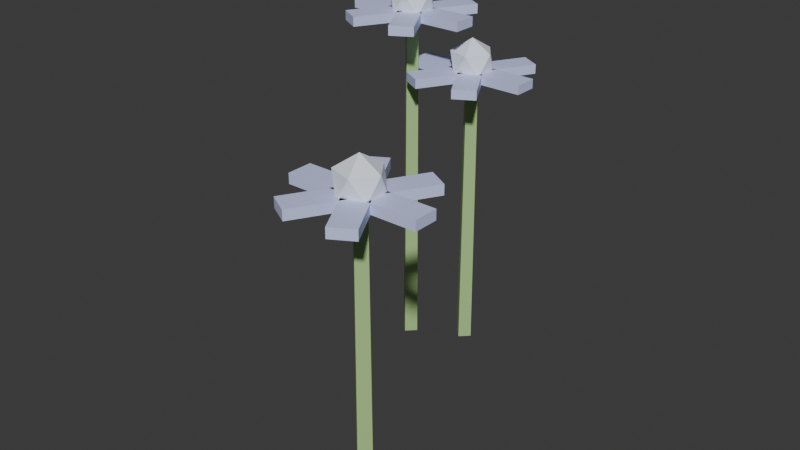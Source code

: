 # Source: Moonflower.blend  (saved by Blender 5.2.45; exported with 4.5.12 LTS)
import bpy
from mathutils import Matrix  # noqa: F401  (used for matrix-valued properties, if any)

bpy.ops.wm.read_factory_settings(use_empty=True)
scene = bpy.context.scene
scene.name = 'Scene'

# ---- collections
col_collection = bpy.data.collections.new('Collection'); scene.collection.children.link(col_collection)

# ---- materials (node trees are filled in below, after node groups)
mat_m_grass = bpy.data.materials.new('M_Grass')
mat_m_grass.diffuse_color = (0.4, 0.62, 0.25, 1.0)
mat_m_leafmoon = bpy.data.materials.new('M_LeafMoon')
mat_m_leafmoon.diffuse_color = (0.62, 0.68, 1.0, 1.0)
mat_m_moonglow = bpy.data.materials.new('M_MoonGlow')
mat_m_moonglow.diffuse_color = (0.85, 0.9, 1.0, 1.0)

# ---- material node trees
mat_m_grass.use_nodes = True; mat_m_grass.node_tree.nodes.clear()
_N = mat_m_grass.node_tree.nodes; _L = mat_m_grass.node_tree.links
n0 = _N.new('ShaderNodeBsdfPrincipled'); n0.name = 'Principled BSDF'; n0.location = (-200, 100)
n0.inputs[0].default_value = (0.4, 0.62, 0.25, 1.0)
n0.inputs[10].default_value = 0.005
n1 = _N.new('ShaderNodeOutputMaterial'); n1.name = 'Material Output'; n1.location = (200, 100)
_L.new(n0.outputs[0], n1.inputs[0])
n1.is_active_output = True
mat_m_leafmoon.use_nodes = True; mat_m_leafmoon.node_tree.nodes.clear()
_N = mat_m_leafmoon.node_tree.nodes; _L = mat_m_leafmoon.node_tree.links
n0 = _N.new('ShaderNodeBsdfPrincipled'); n0.name = 'Principled BSDF'; n0.location = (-200, 100)
n0.inputs[0].default_value = (0.62, 0.68, 1.0, 1.0)
n0.inputs[10].default_value = 0.005
n1 = _N.new('ShaderNodeOutputMaterial'); n1.name = 'Material Output'; n1.location = (200, 100)
_L.new(n0.outputs[0], n1.inputs[0])
n1.is_active_output = True
mat_m_moonglow.use_nodes = True; mat_m_moonglow.node_tree.nodes.clear()
_N = mat_m_moonglow.node_tree.nodes; _L = mat_m_moonglow.node_tree.links
n0 = _N.new('ShaderNodeBsdfPrincipled'); n0.name = 'Principled BSDF'; n0.location = (-200, 100)
n0.inputs[0].default_value = (0.85, 0.9, 1.0, 1.0)
n0.inputs[10].default_value = 0.005
n1 = _N.new('ShaderNodeOutputMaterial'); n1.name = 'Material Output'; n1.location = (200, 100)
_L.new(n0.outputs[0], n1.inputs[0])
n1.is_active_output = True

# ---- world
world_world = bpy.data.worlds.new('World'); scene.world = world_world
world_world.use_nodes = True; world_world.node_tree.nodes.clear()
_N = world_world.node_tree.nodes; _L = world_world.node_tree.links
n0 = _N.new('ShaderNodeOutputWorld'); n0.name = 'World Output'; n0.location = (200, 100)
n1 = _N.new('ShaderNodeBackground'); n1.name = 'Background'; n1.location = (-200, 100)
n1.inputs[0].default_value = (0.05088, 0.05088, 0.05088, 1.0)
_L.new(n1.outputs[0], n0.inputs[0])
n0.is_active_output = True
world_world.color = (0.05088, 0.05088, 0.05088)
world_world.sun_shadow_jitter_overblur = 0.0

# ---- meshes
me_moonflower_mesh = bpy.data.meshes.new('Moonflower_Mesh')
me_moonflower_mesh.from_pydata([(-0.05176, 0.1751, 0.0), (-0.05176, 0.1731, 0.3792), (-0.03976, 0.1631, 0.0), (-0.04176, 0.1631, 0.3792), (-0.05176, 0.1511, 0.0), (-0.05176, 0.1531, 0.3792), (-0.06376, 0.1631, 0.0), (-0.06176, 0.1631, 0.3792), (-0.04176, 0.1481, 0.3732), (-0.04176, 0.1481, 0.3852), (-0.04176, 0.1781, 0.3732), (-0.04176, 0.1781, 0.3852), (0.02824, 0.1481, 0.3732), (0.02824, 0.1481, 0.3852), (0.02824, 0.1781, 0.3732), (0.02824, 0.1781, 0.3852), (-0.03377, 0.1642, 0.3732), (-0.03377, 0.1642, 0.3852), (-0.05975, 0.1792, 0.3732), (-0.05975, 0.1792, 0.3852), (0.001228, 0.2248, 0.3732), (0.001228, 0.2248, 0.3852), (-0.02475, 0.2398, 0.3732), (-0.02475, 0.2398, 0.3852), (-0.04377, 0.1792, 0.3732), (-0.04377, 0.1792, 0.3852), (-0.06975, 0.1642, 0.3732), (-0.06975, 0.1642, 0.3852), (-0.07877, 0.2398, 0.3732), (-0.07877, 0.2398, 0.3852), (-0.1048, 0.2248, 0.3732), (-0.1048, 0.2248, 0.3852), (-0.06176, 0.1781, 0.3732), (-0.06176, 0.1781, 0.3852), (-0.06176, 0.1481, 0.3732), (-0.06176, 0.1481, 0.3852), (-0.1318, 0.1781, 0.3732), (-0.1318, 0.1781, 0.3852), (-0.1318, 0.1481, 0.3732), (-0.1318, 0.1481, 0.3852), (-0.06975, 0.1619, 0.3732), (-0.06975, 0.1619, 0.3852), (-0.04377, 0.1469, 0.3732), (-0.04377, 0.1469, 0.3852), (-0.1048, 0.1013, 0.3732), (-0.1048, 0.1013, 0.3852), (-0.07877, 0.08627, 0.3732), (-0.07877, 0.08627, 0.3852), (-0.05975, 0.1469, 0.3732), (-0.05975, 0.1469, 0.3852), (-0.03377, 0.1619, 0.3732), (-0.03377, 0.1619, 0.3852), (-0.02475, 0.08627, 0.3732), (-0.02475, 0.08627, 0.3852), (0.001228, 0.1013, 0.3732), (0.001228, 0.1013, 0.3852), (-0.05176, 0.1631, 0.3642), (-0.03005, 0.1473, 0.3808), (-0.06005, 0.1375, 0.3808), (-0.0786, 0.1631, 0.3808), (-0.06005, 0.1886, 0.3808), (-0.03005, 0.1788, 0.3808), (-0.04347, 0.1375, 0.4076), (-0.07347, 0.1473, 0.4076), (-0.07347, 0.1788, 0.4076), (-0.04347, 0.1886, 0.4076), (-0.02493, 0.1631, 0.4076), (-0.05176, 0.1631, 0.4242), (-0.1176, 0.1391, 0.0), (-0.1176, 0.1371, 0.4518), (-0.1056, 0.1271, 0.0), (-0.1076, 0.1271, 0.4518), (-0.1176, 0.1151, 0.0), (-0.1176, 0.1171, 0.4518), (-0.1296, 0.1271, 0.0), (-0.1276, 0.1271, 0.4518), (-0.1076, 0.1121, 0.4458), (-0.1076, 0.1121, 0.4578), (-0.1076, 0.1421, 0.4458), (-0.1076, 0.1421, 0.4578), (-0.03758, 0.1121, 0.4458), (-0.03758, 0.1121, 0.4578), (-0.03758, 0.1421, 0.4458), (-0.03758, 0.1421, 0.4578), (-0.09959, 0.1283, 0.4458), (-0.09959, 0.1283, 0.4578), (-0.1256, 0.1433, 0.4458), (-0.1256, 0.1433, 0.4578), (-0.06459, 0.1889, 0.4458), (-0.06459, 0.1889, 0.4578), (-0.09057, 0.2039, 0.4458), (-0.09057, 0.2039, 0.4578), (-0.1096, 0.1433, 0.4458), (-0.1096, 0.1433, 0.4578), (-0.1356, 0.1283, 0.4458), (-0.1356, 0.1283, 0.4578), (-0.1446, 0.2039, 0.4458), (-0.1446, 0.2039, 0.4578), (-0.1706, 0.1889, 0.4458), (-0.1706, 0.1889, 0.4578), (-0.1276, 0.1421, 0.4458), (-0.1276, 0.1421, 0.4578), (-0.1276, 0.1121, 0.4458), (-0.1276, 0.1121, 0.4578), (-0.1976, 0.1421, 0.4458), (-0.1976, 0.1421, 0.4578), (-0.1976, 0.1121, 0.4458), (-0.1976, 0.1121, 0.4578), (-0.1356, 0.126, 0.4458), (-0.1356, 0.126, 0.4578), (-0.1096, 0.111, 0.4458), (-0.1096, 0.111, 0.4578), (-0.1706, 0.06534, 0.4458), (-0.1706, 0.06534, 0.4578), (-0.1446, 0.05034, 0.4458), (-0.1446, 0.05034, 0.4578), (-0.1256, 0.111, 0.4458), (-0.1256, 0.111, 0.4578), (-0.09959, 0.126, 0.4458), (-0.09959, 0.126, 0.4578), (-0.09057, 0.05034, 0.4458), (-0.09057, 0.05034, 0.4578), (-0.06459, 0.06534, 0.4458), (-0.06459, 0.06534, 0.4578), (-0.1176, 0.1271, 0.4368), (-0.09587, 0.1113, 0.4533), (-0.1259, 0.1016, 0.4533), (-0.1444, 0.1271, 0.4533), (-0.1259, 0.1526, 0.4533), (-0.09587, 0.1429, 0.4533), (-0.1093, 0.1016, 0.4802), (-0.1393, 0.1113, 0.4802), (-0.1393, 0.1429, 0.4802), (-0.1093, 0.1526, 0.4802), (-0.09075, 0.1271, 0.4802), (-0.1176, 0.1271, 0.4968), (0.07931, -0.1793, 0.0), (0.07931, -0.1813, 0.3814), (0.09131, -0.1913, 0.0), (0.08931, -0.1913, 0.3814), (0.07931, -0.2033, 0.0), (0.07931, -0.2013, 0.3814), (0.06731, -0.1913, 0.0), (0.06931, -0.1913, 0.3814), (0.08931, -0.2063, 0.3754), (0.08931, -0.2063, 0.3874), (0.08931, -0.1763, 0.3754), (0.08931, -0.1763, 0.3874), (0.1593, -0.2063, 0.3754), (0.1593, -0.2063, 0.3874), (0.1593, -0.1763, 0.3754), (0.1593, -0.1763, 0.3874), (0.0973, -0.1901, 0.3754), (0.0973, -0.1901, 0.3874), (0.07132, -0.1751, 0.3754), (0.07132, -0.1751, 0.3874), (0.1323, -0.1295, 0.3754), (0.1323, -0.1295, 0.3874), (0.1063, -0.1145, 0.3754), (0.1063, -0.1145, 0.3874), (0.0873, -0.1751, 0.3754), (0.0873, -0.1751, 0.3874), (0.06132, -0.1901, 0.3754), (0.06132, -0.1901, 0.3874), (0.0523, -0.1145, 0.3754), (0.0523, -0.1145, 0.3874), (0.02632, -0.1295, 0.3754), (0.02632, -0.1295, 0.3874), (0.06931, -0.1763, 0.3754), (0.06931, -0.1763, 0.3874), (0.06931, -0.2063, 0.3754), (0.06931, -0.2063, 0.3874), (-0.0006869, -0.1763, 0.3754), (-0.0006869, -0.1763, 0.3874), (-0.0006869, -0.2063, 0.3754), (-0.0006869, -0.2063, 0.3874), (0.06132, -0.1924, 0.3754), (0.06132, -0.1924, 0.3874), (0.0873, -0.2074, 0.3754), (0.0873, -0.2074, 0.3874), (0.02632, -0.2531, 0.3754), (0.02632, -0.2531, 0.3874), (0.0523, -0.2681, 0.3754), (0.0523, -0.2681, 0.3874), (0.07132, -0.2074, 0.3754), (0.07132, -0.2074, 0.3874), (0.0973, -0.1924, 0.3754), (0.0973, -0.1924, 0.3874), (0.1063, -0.2681, 0.3754), (0.1063, -0.2681, 0.3874), (0.1323, -0.2531, 0.3754), (0.1323, -0.2531, 0.3874), (0.07931, -0.1913, 0.3664), (0.101, -0.207, 0.383), (0.07102, -0.2168, 0.383), (0.05248, -0.1913, 0.383), (0.07102, -0.1658, 0.383), (0.101, -0.1755, 0.383), (0.0876, -0.2168, 0.4099), (0.05761, -0.207, 0.4099), (0.05761, -0.1755, 0.4099), (0.0876, -0.1658, 0.4099), (0.1061, -0.1913, 0.4099), (0.07931, -0.1913, 0.4264)], [], [(0, 1, 3, 2), (2, 3, 5, 4), (3, 1, 7, 5), (4, 5, 7, 6), (6, 7, 1, 0), (0, 2, 4, 6), (8, 9, 11, 10), (10, 11, 15, 14), (14, 15, 13, 12), (12, 13, 9, 8), (10, 14, 12, 8), (15, 11, 9, 13), (16, 17, 19, 18), (18, 19, 23, 22), (22, 23, 21, 20), (20, 21, 17, 16), (18, 22, 20, 16), (23, 19, 17, 21), (24, 25, 27, 26), (26, 27, 31, 30), (30, 31, 29, 28), (28, 29, 25, 24), (26, 30, 28, 24), (31, 27, 25, 29), (32, 33, 35, 34), (34, 35, 39, 38), (38, 39, 37, 36), (36, 37, 33, 32), (34, 38, 36, 32), (39, 35, 33, 37), (40, 41, 43, 42), (42, 43, 47, 46), (46, 47, 45, 44), (44, 45, 41, 40), (42, 46, 44, 40), (47, 43, 41, 45), (48, 49, 51, 50), (50, 51, 55, 54), (54, 55, 53, 52), (52, 53, 49, 48), (50, 54, 52, 48), (55, 51, 49, 53), (56, 57, 58), (57, 56, 61), (56, 58, 59), (56, 59, 60), (56, 60, 61), (57, 61, 66), (58, 57, 62), (59, 58, 63), (60, 59, 64), (61, 60, 65), (57, 66, 62), (58, 62, 63), (59, 63, 64), (60, 64, 65), (61, 65, 66), (62, 66, 67), (63, 62, 67), (64, 63, 67), (65, 64, 67), (66, 65, 67), (68, 69, 71, 70), (70, 71, 73, 72), (71, 69, 75, 73), (72, 73, 75, 74), (74, 75, 69, 68), (68, 70, 72, 74), (76, 77, 79, 78), (78, 79, 83, 82), (82, 83, 81, 80), (80, 81, 77, 76), (78, 82, 80, 76), (83, 79, 77, 81), (84, 85, 87, 86), (86, 87, 91, 90), (90, 91, 89, 88), (88, 89, 85, 84), (86, 90, 88, 84), (91, 87, 85, 89), (92, 93, 95, 94), (94, 95, 99, 98), (98, 99, 97, 96), (96, 97, 93, 92), (94, 98, 96, 92), (99, 95, 93, 97), (100, 101, 103, 102), (102, 103, 107, 106), (106, 107, 105, 104), (104, 105, 101, 100), (102, 106, 104, 100), (107, 103, 101, 105), (108, 109, 111, 110), (110, 111, 115, 114), (114, 115, 113, 112), (112, 113, 109, 108), (110, 114, 112, 108), (115, 111, 109, 113), (116, 117, 119, 118), (118, 119, 123, 122), (122, 123, 121, 120), (120, 121, 117, 116), (118, 122, 120, 116), (123, 119, 117, 121), (124, 125, 126), (125, 124, 129), (124, 126, 127), (124, 127, 128), (124, 128, 129), (125, 129, 134), (126, 125, 130), (127, 126, 131), (128, 127, 132), (129, 128, 133), (125, 134, 130), (126, 130, 131), (127, 131, 132), (128, 132, 133), (129, 133, 134), (130, 134, 135), (131, 130, 135), (132, 131, 135), (133, 132, 135), (134, 133, 135), (136, 137, 139, 138), (138, 139, 141, 140), (139, 137, 143, 141), (140, 141, 143, 142), (142, 143, 137, 136), (136, 138, 140, 142), (144, 145, 147, 146), (146, 147, 151, 150), (150, 151, 149, 148), (148, 149, 145, 144), (146, 150, 148, 144), (151, 147, 145, 149), (152, 153, 155, 154), (154, 155, 159, 158), (158, 159, 157, 156), (156, 157, 153, 152), (154, 158, 156, 152), (159, 155, 153, 157), (160, 161, 163, 162), (162, 163, 167, 166), (166, 167, 165, 164), (164, 165, 161, 160), (162, 166, 164, 160), (167, 163, 161, 165), (168, 169, 171, 170), (170, 171, 175, 174), (174, 175, 173, 172), (172, 173, 169, 168), (170, 174, 172, 168), (175, 171, 169, 173), (176, 177, 179, 178), (178, 179, 183, 182), (182, 183, 181, 180), (180, 181, 177, 176), (178, 182, 180, 176), (183, 179, 177, 181), (184, 185, 187, 186), (186, 187, 191, 190), (190, 191, 189, 188), (188, 189, 185, 184), (186, 190, 188, 184), (191, 187, 185, 189), (192, 193, 194), (193, 192, 197), (192, 194, 195), (192, 195, 196), (192, 196, 197), (193, 197, 202), (194, 193, 198), (195, 194, 199), (196, 195, 200), (197, 196, 201), (193, 202, 198), (194, 198, 199), (195, 199, 200), (196, 200, 201), (197, 201, 202), (198, 202, 203), (199, 198, 203), (200, 199, 203), (201, 200, 203), (202, 201, 203)])
me_moonflower_mesh.polygons.foreach_set('material_index', [0, 0, 0, 0, 0, 0, 1, 1, 1, 1, 1, 1, 1, 1, 1, 1, 1, 1, 1, 1, 1, 1, 1, 1, 1, 1, 1, 1, 1, 1, 1, 1, 1, 1, 1, 1, 1, 1, 1, 1, 1, 1, 2, 2, 2, 2, 2, 2, 2, 2, 2, 2, 2, 2, 2, 2, 2, 2, 2, 2, 2, 2, 0, 0, 0, 0, 0, 0, 1, 1, 1, 1, 1, 1, 1, 1, 1, 1, 1, 1, 1, 1, 1, 1, 1, 1, 1, 1, 1, 1, 1, 1, 1, 1, 1, 1, 1, 1, 1, 1, 1, 1, 1, 1, 2, 2, 2, 2, 2, 2, 2, 2, 2, 2, 2, 2, 2, 2, 2, 2, 2, 2, 2, 2, 0, 0, 0, 0, 0, 0, 1, 1, 1, 1, 1, 1, 1, 1, 1, 1, 1, 1, 1, 1, 1, 1, 1, 1, 1, 1, 1, 1, 1, 1, 1, 1, 1, 1, 1, 1, 1, 1, 1, 1, 1, 1, 2, 2, 2, 2, 2, 2, 2, 2, 2, 2, 2, 2, 2, 2, 2, 2, 2, 2, 2, 2])
_uv = me_moonflower_mesh.uv_layers.new(name='UVMap')
_uv.uv.foreach_set('vector', [1.0, 0.5, 1.0, 1.0, 0.75, 1.0, 0.75, 0.5, 0.75, 0.5, 0.75, 1.0, 0.5, 1.0, 0.5, 0.5, 0.49, 0.25, 0.25, 0.49, 0.01, 0.25, 0.25, 0.01, 0.5, 0.5, 0.5, 1.0, 0.25, 1.0, 0.25, 0.5, 0.25, 0.5, 0.25, 1.0, 0.0, 1.0, 0.0, 0.5, 0.75, 0.49, 0.99, 0.25, 0.75, 0.01, 0.51, 0.25, 0.375, 0.0, 0.625, 0.0, 0.625, 0.25, 0.375, 0.25, 0.375, 0.25, 0.625, 0.25, 0.625, 0.5, 0.375, 0.5, 0.375, 0.5, 0.625, 0.5, 0.625, 0.75, 0.375, 0.75, 0.375, 0.75, 0.625, 0.75, 0.625, 1.0, 0.375, 1.0, 0.125, 0.5, 0.375, 0.5, 0.375, 0.75, 0.125, 0.75, 0.625, 0.5, 0.875, 0.5, 0.875, 0.75, 0.625, 0.75, 0.375, 0.0, 0.625, 0.0, 0.625, 0.25, 0.375, 0.25, 0.375, 0.25, 0.625, 0.25, 0.625, 0.5, 0.375, 0.5, 0.375, 0.5, 0.625, 0.5, 0.625, 0.75, 0.375, 0.75, 0.375, 0.75, 0.625, 0.75, 0.625, 1.0, 0.375, 1.0, 0.125, 0.5, 0.375, 0.5, 0.375, 0.75, 0.125, 0.75, 0.625, 0.5, 0.875, 0.5, 0.875, 0.75, 0.625, 0.75, 0.375, 0.0, 0.625, 0.0, 0.625, 0.25, 0.375, 0.25, 0.375, 0.25, 0.625, 0.25, 0.625, 0.5, 0.375, 0.5, 0.375, 0.5, 0.625, 0.5, 0.625, 0.75, 0.375, 0.75, 0.375, 0.75, 0.625, 0.75, 0.625, 1.0, 0.375, 1.0, 0.125, 0.5, 0.375, 0.5, 0.375, 0.75, 0.125, 0.75, 0.625, 0.5, 0.875, 0.5, 0.875, 0.75, 0.625, 0.75, 0.375, 0.0, 0.625, 0.0, 0.625, 0.25, 0.375, 0.25, 0.375, 0.25, 0.625, 0.25, 0.625, 0.5, 0.375, 0.5, 0.375, 0.5, 0.625, 0.5, 0.625, 0.75, 0.375, 0.75, 0.375, 0.75, 0.625, 0.75, 0.625, 1.0, 0.375, 1.0, 0.125, 0.5, 0.375, 0.5, 0.375, 0.75, 0.125, 0.75, 0.625, 0.5, 0.875, 0.5, 0.875, 0.75, 0.625, 0.75, 0.375, 0.0, 0.625, 0.0, 0.625, 0.25, 0.375, 0.25, 0.375, 0.25, 0.625, 0.25, 0.625, 0.5, 0.375, 0.5, 0.375, 0.5, 0.625, 0.5, 0.625, 0.75, 0.375, 0.75, 0.375, 0.75, 0.625, 0.75, 0.625, 1.0, 0.375, 1.0, 0.125, 0.5, 0.375, 0.5, 0.375, 0.75, 0.125, 0.75, 0.625, 0.5, 0.875, 0.5, 0.875, 0.75, 0.625, 0.75, 0.375, 0.0, 0.625, 0.0, 0.625, 0.25, 0.375, 0.25, 0.375, 0.25, 0.625, 0.25, 0.625, 0.5, 0.375, 0.5, 0.375, 0.5, 0.625, 0.5, 0.625, 0.75, 0.375, 0.75, 0.375, 0.75, 0.625, 0.75, 0.625, 1.0, 0.375, 1.0, 0.125, 0.5, 0.375, 0.5, 0.375, 0.75, 0.125, 0.75, 0.625, 0.5, 0.875, 0.5, 0.875, 0.75, 0.625, 0.75, 0.1818, 0.0, 0.2727, 0.1575, 0.09091, 0.1575, 0.2727, 0.1575, 0.3636, 0.0, 0.4545, 0.1575, 0.9091, 0.0, 1.0, 0.1575, 0.8182, 0.1575, 0.7273, 0.0, 0.8182, 0.1575, 0.6364, 0.1575, 0.5455, 0.0, 0.6364, 0.1575, 0.4545, 0.1575, 0.2727, 0.1575, 0.4545, 0.1575, 0.3636, 0.3149, 0.09091, 0.1575, 0.2727, 0.1575, 0.1818, 0.3149, 0.8182, 0.1575, 1.0, 0.1575, 0.9091, 0.3149, 0.6364, 0.1575, 0.8182, 0.1575, 0.7273, 0.3149, 0.4545, 0.1575, 0.6364, 0.1575, 0.5455, 0.3149, 0.2727, 0.1575, 0.3636, 0.3149, 0.1818, 0.3149, 0.09091, 0.1575, 0.1818, 0.3149, 0.0, 0.3149, 0.8182, 0.1575, 0.9091, 0.3149, 0.7273, 0.3149, 0.6364, 0.1575, 0.7273, 0.3149, 0.5455, 0.3149, 0.4545, 0.1575, 0.5455, 0.3149, 0.3636, 0.3149, 0.1818, 0.3149, 0.3636, 0.3149, 0.2727, 0.4724, 0.0, 0.3149, 0.1818, 0.3149, 0.09091, 0.4724, 0.7273, 0.3149, 0.9091, 0.3149, 0.8182, 0.4724, 0.5455, 0.3149, 0.7273, 0.3149, 0.6364, 0.4724, 0.3636, 0.3149, 0.5455, 0.3149, 0.4545, 0.4724, 1.0, 0.5, 1.0, 1.0, 0.75, 1.0, 0.75, 0.5, 0.75, 0.5, 0.75, 1.0, 0.5, 1.0, 0.5, 0.5, 0.49, 0.25, 0.25, 0.49, 0.01, 0.25, 0.25, 0.01, 0.5, 0.5, 0.5, 1.0, 0.25, 1.0, 0.25, 0.5, 0.25, 0.5, 0.25, 1.0, 0.0, 1.0, 0.0, 0.5, 0.75, 0.49, 0.99, 0.25, 0.75, 0.01, 0.51, 0.25, 0.375, 0.0, 0.625, 0.0, 0.625, 0.25, 0.375, 0.25, 0.375, 0.25, 0.625, 0.25, 0.625, 0.5, 0.375, 0.5, 0.375, 0.5, 0.625, 0.5, 0.625, 0.75, 0.375, 0.75, 0.375, 0.75, 0.625, 0.75, 0.625, 1.0, 0.375, 1.0, 0.125, 0.5, 0.375, 0.5, 0.375, 0.75, 0.125, 0.75, 0.625, 0.5, 0.875, 0.5, 0.875, 0.75, 0.625, 0.75, 0.375, 0.0, 0.625, 0.0, 0.625, 0.25, 0.375, 0.25, 0.375, 0.25, 0.625, 0.25, 0.625, 0.5, 0.375, 0.5, 0.375, 0.5, 0.625, 0.5, 0.625, 0.75, 0.375, 0.75, 0.375, 0.75, 0.625, 0.75, 0.625, 1.0, 0.375, 1.0, 0.125, 0.5, 0.375, 0.5, 0.375, 0.75, 0.125, 0.75, 0.625, 0.5, 0.875, 0.5, 0.875, 0.75, 0.625, 0.75, 0.375, 0.0, 0.625, 0.0, 0.625, 0.25, 0.375, 0.25, 0.375, 0.25, 0.625, 0.25, 0.625, 0.5, 0.375, 0.5, 0.375, 0.5, 0.625, 0.5, 0.625, 0.75, 0.375, 0.75, 0.375, 0.75, 0.625, 0.75, 0.625, 1.0, 0.375, 1.0, 0.125, 0.5, 0.375, 0.5, 0.375, 0.75, 0.125, 0.75, 0.625, 0.5, 0.875, 0.5, 0.875, 0.75, 0.625, 0.75, 0.375, 0.0, 0.625, 0.0, 0.625, 0.25, 0.375, 0.25, 0.375, 0.25, 0.625, 0.25, 0.625, 0.5, 0.375, 0.5, 0.375, 0.5, 0.625, 0.5, 0.625, 0.75, 0.375, 0.75, 0.375, 0.75, 0.625, 0.75, 0.625, 1.0, 0.375, 1.0, 0.125, 0.5, 0.375, 0.5, 0.375, 0.75, 0.125, 0.75, 0.625, 0.5, 0.875, 0.5, 0.875, 0.75, 0.625, 0.75, 0.375, 0.0, 0.625, 0.0, 0.625, 0.25, 0.375, 0.25, 0.375, 0.25, 0.625, 0.25, 0.625, 0.5, 0.375, 0.5, 0.375, 0.5, 0.625, 0.5, 0.625, 0.75, 0.375, 0.75, 0.375, 0.75, 0.625, 0.75, 0.625, 1.0, 0.375, 1.0, 0.125, 0.5, 0.375, 0.5, 0.375, 0.75, 0.125, 0.75, 0.625, 0.5, 0.875, 0.5, 0.875, 0.75, 0.625, 0.75, 0.375, 0.0, 0.625, 0.0, 0.625, 0.25, 0.375, 0.25, 0.375, 0.25, 0.625, 0.25, 0.625, 0.5, 0.375, 0.5, 0.375, 0.5, 0.625, 0.5, 0.625, 0.75, 0.375, 0.75, 0.375, 0.75, 0.625, 0.75, 0.625, 1.0, 0.375, 1.0, 0.125, 0.5, 0.375, 0.5, 0.375, 0.75, 0.125, 0.75, 0.625, 0.5, 0.875, 0.5, 0.875, 0.75, 0.625, 0.75, 0.1818, 0.0, 0.2727, 0.1575, 0.09091, 0.1575, 0.2727, 0.1575, 0.3636, 0.0, 0.4545, 0.1575, 0.9091, 0.0, 1.0, 0.1575, 0.8182, 0.1575, 0.7273, 0.0, 0.8182, 0.1575, 0.6364, 0.1575, 0.5455, 0.0, 0.6364, 0.1575, 0.4545, 0.1575, 0.2727, 0.1575, 0.4545, 0.1575, 0.3636, 0.3149, 0.09091, 0.1575, 0.2727, 0.1575, 0.1818, 0.3149, 0.8182, 0.1575, 1.0, 0.1575, 0.9091, 0.3149, 0.6364, 0.1575, 0.8182, 0.1575, 0.7273, 0.3149, 0.4545, 0.1575, 0.6364, 0.1575, 0.5455, 0.3149, 0.2727, 0.1575, 0.3636, 0.3149, 0.1818, 0.3149, 0.09091, 0.1575, 0.1818, 0.3149, 0.0, 0.3149, 0.8182, 0.1575, 0.9091, 0.3149, 0.7273, 0.3149, 0.6364, 0.1575, 0.7273, 0.3149, 0.5455, 0.3149, 0.4545, 0.1575, 0.5455, 0.3149, 0.3636, 0.3149, 0.1818, 0.3149, 0.3636, 0.3149, 0.2727, 0.4724, 0.0, 0.3149, 0.1818, 0.3149, 0.09091, 0.4724, 0.7273, 0.3149, 0.9091, 0.3149, 0.8182, 0.4724, 0.5455, 0.3149, 0.7273, 0.3149, 0.6364, 0.4724, 0.3636, 0.3149, 0.5455, 0.3149, 0.4545, 0.4724, 1.0, 0.5, 1.0, 1.0, 0.75, 1.0, 0.75, 0.5, 0.75, 0.5, 0.75, 1.0, 0.5, 1.0, 0.5, 0.5, 0.49, 0.25, 0.25, 0.49, 0.01, 0.25, 0.25, 0.01, 0.5, 0.5, 0.5, 1.0, 0.25, 1.0, 0.25, 0.5, 0.25, 0.5, 0.25, 1.0, 0.0, 1.0, 0.0, 0.5, 0.75, 0.49, 0.99, 0.25, 0.75, 0.01, 0.51, 0.25, 0.375, 0.0, 0.625, 0.0, 0.625, 0.25, 0.375, 0.25, 0.375, 0.25, 0.625, 0.25, 0.625, 0.5, 0.375, 0.5, 0.375, 0.5, 0.625, 0.5, 0.625, 0.75, 0.375, 0.75, 0.375, 0.75, 0.625, 0.75, 0.625, 1.0, 0.375, 1.0, 0.125, 0.5, 0.375, 0.5, 0.375, 0.75, 0.125, 0.75, 0.625, 0.5, 0.875, 0.5, 0.875, 0.75, 0.625, 0.75, 0.375, 0.0, 0.625, 0.0, 0.625, 0.25, 0.375, 0.25, 0.375, 0.25, 0.625, 0.25, 0.625, 0.5, 0.375, 0.5, 0.375, 0.5, 0.625, 0.5, 0.625, 0.75, 0.375, 0.75, 0.375, 0.75, 0.625, 0.75, 0.625, 1.0, 0.375, 1.0, 0.125, 0.5, 0.375, 0.5, 0.375, 0.75, 0.125, 0.75, 0.625, 0.5, 0.875, 0.5, 0.875, 0.75, 0.625, 0.75, 0.375, 0.0, 0.625, 0.0, 0.625, 0.25, 0.375, 0.25, 0.375, 0.25, 0.625, 0.25, 0.625, 0.5, 0.375, 0.5, 0.375, 0.5, 0.625, 0.5, 0.625, 0.75, 0.375, 0.75, 0.375, 0.75, 0.625, 0.75, 0.625, 1.0, 0.375, 1.0, 0.125, 0.5, 0.375, 0.5, 0.375, 0.75, 0.125, 0.75, 0.625, 0.5, 0.875, 0.5, 0.875, 0.75, 0.625, 0.75, 0.375, 0.0, 0.625, 0.0, 0.625, 0.25, 0.375, 0.25, 0.375, 0.25, 0.625, 0.25, 0.625, 0.5, 0.375, 0.5, 0.375, 0.5, 0.625, 0.5, 0.625, 0.75, 0.375, 0.75, 0.375, 0.75, 0.625, 0.75, 0.625, 1.0, 0.375, 1.0, 0.125, 0.5, 0.375, 0.5, 0.375, 0.75, 0.125, 0.75, 0.625, 0.5, 0.875, 0.5, 0.875, 0.75, 0.625, 0.75, 0.375, 0.0, 0.625, 0.0, 0.625, 0.25, 0.375, 0.25, 0.375, 0.25, 0.625, 0.25, 0.625, 0.5, 0.375, 0.5, 0.375, 0.5, 0.625, 0.5, 0.625, 0.75, 0.375, 0.75, 0.375, 0.75, 0.625, 0.75, 0.625, 1.0, 0.375, 1.0, 0.125, 0.5, 0.375, 0.5, 0.375, 0.75, 0.125, 0.75, 0.625, 0.5, 0.875, 0.5, 0.875, 0.75, 0.625, 0.75, 0.375, 0.0, 0.625, 0.0, 0.625, 0.25, 0.375, 0.25, 0.375, 0.25, 0.625, 0.25, 0.625, 0.5, 0.375, 0.5, 0.375, 0.5, 0.625, 0.5, 0.625, 0.75, 0.375, 0.75, 0.375, 0.75, 0.625, 0.75, 0.625, 1.0, 0.375, 1.0, 0.125, 0.5, 0.375, 0.5, 0.375, 0.75, 0.125, 0.75, 0.625, 0.5, 0.875, 0.5, 0.875, 0.75, 0.625, 0.75, 0.1818, 0.0, 0.2727, 0.1575, 0.09091, 0.1575, 0.2727, 0.1575, 0.3636, 0.0, 0.4545, 0.1575, 0.9091, 0.0, 1.0, 0.1575, 0.8182, 0.1575, 0.7273, 0.0, 0.8182, 0.1575, 0.6364, 0.1575, 0.5455, 0.0, 0.6364, 0.1575, 0.4545, 0.1575, 0.2727, 0.1575, 0.4545, 0.1575, 0.3636, 0.3149, 0.09091, 0.1575, 0.2727, 0.1575, 0.1818, 0.3149, 0.8182, 0.1575, 1.0, 0.1575, 0.9091, 0.3149, 0.6364, 0.1575, 0.8182, 0.1575, 0.7273, 0.3149, 0.4545, 0.1575, 0.6364, 0.1575, 0.5455, 0.3149, 0.2727, 0.1575, 0.3636, 0.3149, 0.1818, 0.3149, 0.09091, 0.1575, 0.1818, 0.3149, 0.0, 0.3149, 0.8182, 0.1575, 0.9091, 0.3149, 0.7273, 0.3149, 0.6364, 0.1575, 0.7273, 0.3149, 0.5455, 0.3149, 0.4545, 0.1575, 0.5455, 0.3149, 0.3636, 0.3149, 0.1818, 0.3149, 0.3636, 0.3149, 0.2727, 0.4724, 0.0, 0.3149, 0.1818, 0.3149, 0.09091, 0.4724, 0.7273, 0.3149, 0.9091, 0.3149, 0.8182, 0.4724, 0.5455, 0.3149, 0.7273, 0.3149, 0.6364, 0.4724, 0.3636, 0.3149, 0.5455, 0.3149, 0.4545, 0.4724])
me_moonflower_mesh.materials.append(mat_m_grass)
me_moonflower_mesh.materials.append(mat_m_leafmoon)
me_moonflower_mesh.materials.append(mat_m_moonglow)
me_moonflower_mesh.update()

# ---- objects
ob_moonflower_mesh = bpy.data.objects.new('Moonflower_Mesh', me_moonflower_mesh)

# ---- transforms, parenting, visibility, modifiers, constraints
ob_moonflower_mesh.location = (0.0, 0.0, 0.0)
ob_moonflower_mesh.rotation_mode = 'QUATERNION'
ob_moonflower_mesh.rotation_quaternion = (1.0, 0.0, 0.0, 0.0)

# ---- collection membership
col_collection.objects.link(ob_moonflower_mesh)

# ---- scene / render settings (as saved in the file)
scene.frame_start = 1; scene.frame_end = 250; scene.frame_set(1)
scene.render.engine = 'BLENDER_EEVEE_NEXT'
scene.render.bake_bias = 0.0
scene.render.bake_samples = 0
scene.render.compositor_device = 'GPU'
scene.eevee.use_volume_custom_range = False
scene.eevee.fast_gi_thickness_near = 0.1
scene.eevee.fast_gi_thickness_far = 0.0
scene.eevee.ray_tracing_options.screen_trace_thickness = 0.1
bpy.context.view_layer.update()

# ---- added for rendering (the .blend has no active camera and no usable light): camera, sun
cam_auto = bpy.data.cameras.new('AutoCamera')
cam_auto.lens = 50.0
cam_auto.sensor_width = 36.0
cam_auto.clip_end = 1000.0
ob_auto_camera = bpy.data.objects.new('AutoCamera', cam_auto)
scene.collection.objects.link(ob_auto_camera)
ob_auto_camera.location = (0.716459, -0.896822, 0.836852)
ob_auto_camera.rotation_euler = (1.09748, -7.21219e-08, 0.694738)
scene.camera = ob_auto_camera
light_auto_sun = bpy.data.lights.new('AutoSun', 'SUN')
light_auto_sun.energy = 3.0
light_auto_sun.angle = 0.0523599
ob_auto_sun = bpy.data.objects.new('AutoSun', light_auto_sun)
scene.collection.objects.link(ob_auto_sun)
ob_auto_sun.rotation_euler = (0.872665, 0.174533, 0.523599)
bpy.context.view_layer.update()
